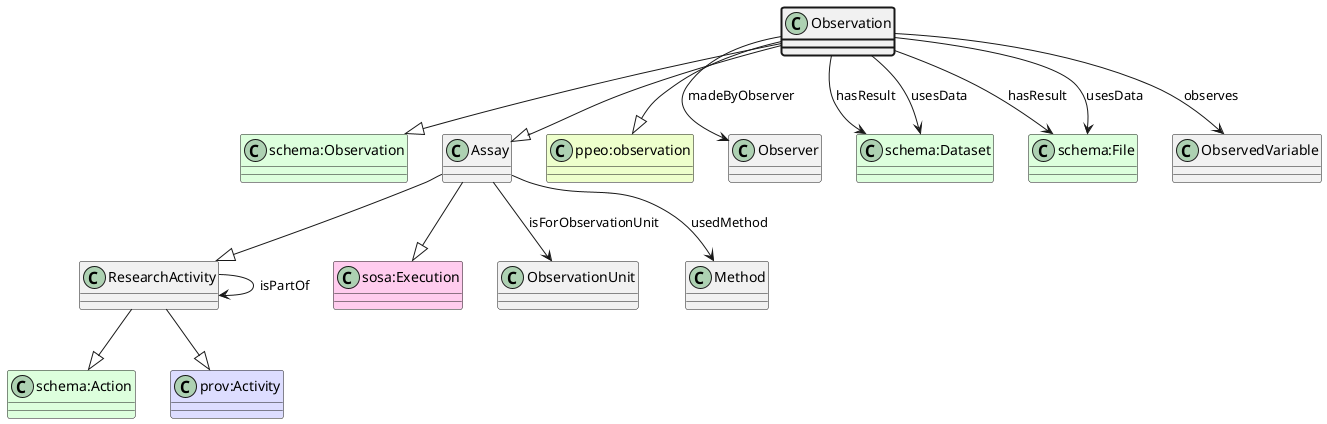

The diagram above was rendered by PlantUML. Its source (embedded in the PNG):
@startuml
class Observation  #line.bold
class "schema:Observation" #DDFFDD 
Observation --|> "schema:Observation"
class Assay  
class ResearchActivity  
class "schema:Action" #DDFFDD 
ResearchActivity --|> "schema:Action"
class "prov:Activity" #DDDDFF 
ResearchActivity --|> "prov:Activity"
Assay --|> ResearchActivity
class "sosa:Execution" #FFCCEE 
Assay --|> "sosa:Execution"
Observation --|> Assay
class "ppeo:observation" #EEFFCC 
Observation --|> "ppeo:observation"
class Observer 
Observation --> Observer : madeByObserver
class "schema:Dataset" #DDFFDD
Observation --> "schema:Dataset" : hasResult
class "schema:File" #DDFFDD
Observation --> "schema:File" : hasResult
class "schema:Dataset" #DDFFDD
Observation --> "schema:Dataset" : usesData
class "schema:File" #DDFFDD
Observation --> "schema:File" : usesData
class ObservedVariable 
Observation --> ObservedVariable : observes
class ObservationUnit 
Assay --> ObservationUnit : isForObservationUnit
class Method 
Assay --> Method : usedMethod
class ResearchActivity 
ResearchActivity --> ResearchActivity : isPartOf
@enduml